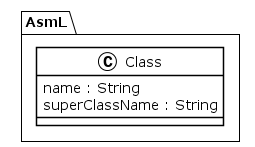

The diagram above was rendered by PlantUML. Its source (embedded in the PNG):
@startuml
!theme plain
package AsmL {
class Class {
	 name : String
	 superClassName : String
}
}
@enduml